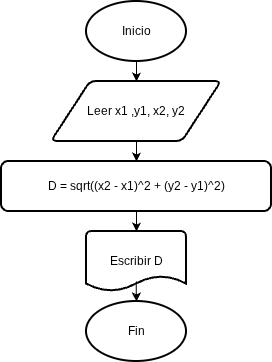

The diagram above was exported from draw.io. Its source (the exported page's mxGraphModel, read from the mxfile embedded in the PNG):
<mxGraphModel dx="755" dy="527" grid="1" gridSize="10" guides="1" tooltips="1" connect="1" arrows="1" fold="1" page="1" pageScale="1" pageWidth="827" pageHeight="1169" math="0" shadow="0">
  <root>
    <mxCell id="0" />
    <mxCell id="1" parent="0" />
    <mxCell id="9FF8qxjUxb8df9ZZBJM--9" edge="1" parent="1" source="9FF8qxjUxb8df9ZZBJM--3" style="edgeStyle=orthogonalEdgeStyle;rounded=0;orthogonalLoop=1;jettySize=auto;html=1;exitX=0.5;exitY=1;exitDx=0;exitDy=0;entryX=0.5;entryY=0;entryDx=0;entryDy=0;" target="9FF8qxjUxb8df9ZZBJM--5">
      <mxGeometry relative="1" as="geometry" />
    </mxCell>
    <mxCell id="9FF8qxjUxb8df9ZZBJM--3" parent="1" style="shape=parallelogram;html=1;strokeWidth=2;perimeter=parallelogramPerimeter;whiteSpace=wrap;rounded=1;arcSize=12;size=0.23;" value="Leer x1 ,y1, x2, y2" vertex="1">
      <mxGeometry height="60" width="170" x="315" y="100" as="geometry" />
    </mxCell>
    <mxCell id="9FF8qxjUxb8df9ZZBJM--8" edge="1" parent="1" source="9FF8qxjUxb8df9ZZBJM--4" style="edgeStyle=orthogonalEdgeStyle;rounded=0;orthogonalLoop=1;jettySize=auto;html=1;exitX=0.5;exitY=1;exitDx=0;exitDy=0;exitPerimeter=0;entryX=0.5;entryY=0;entryDx=0;entryDy=0;" target="9FF8qxjUxb8df9ZZBJM--3">
      <mxGeometry relative="1" as="geometry" />
    </mxCell>
    <mxCell id="9FF8qxjUxb8df9ZZBJM--4" parent="1" style="strokeWidth=2;html=1;shape=mxgraph.flowchart.start_1;whiteSpace=wrap;" value="Inicio" vertex="1">
      <mxGeometry height="60" width="100" x="350" y="20" as="geometry" />
    </mxCell>
    <mxCell id="9FF8qxjUxb8df9ZZBJM--5" parent="1" style="rounded=1;whiteSpace=wrap;html=1;absoluteArcSize=1;arcSize=14;strokeWidth=2;" value="D = sqrt((x2 - x1)^2 + (y2 - y1)^2)" vertex="1">
      <mxGeometry height="50" width="270" x="265" y="180" as="geometry" />
    </mxCell>
    <mxCell id="9FF8qxjUxb8df9ZZBJM--6" parent="1" style="strokeWidth=2;html=1;shape=mxgraph.flowchart.document2;whiteSpace=wrap;size=0.25;" value="Escribir D" vertex="1">
      <mxGeometry height="60" width="100" x="350" y="250" as="geometry" />
    </mxCell>
    <mxCell id="9FF8qxjUxb8df9ZZBJM--7" parent="1" style="strokeWidth=2;html=1;shape=mxgraph.flowchart.start_1;whiteSpace=wrap;" value="Fin" vertex="1">
      <mxGeometry height="60" width="100" x="350" y="320" as="geometry" />
    </mxCell>
    <mxCell id="9FF8qxjUxb8df9ZZBJM--10" edge="1" parent="1" source="9FF8qxjUxb8df9ZZBJM--5" style="edgeStyle=orthogonalEdgeStyle;rounded=0;orthogonalLoop=1;jettySize=auto;html=1;exitX=0.5;exitY=1;exitDx=0;exitDy=0;entryX=0.5;entryY=0;entryDx=0;entryDy=0;entryPerimeter=0;" target="9FF8qxjUxb8df9ZZBJM--6">
      <mxGeometry relative="1" as="geometry" />
    </mxCell>
    <mxCell id="9FF8qxjUxb8df9ZZBJM--11" edge="1" parent="1" source="9FF8qxjUxb8df9ZZBJM--6" style="endArrow=classic;html=1;rounded=0;entryX=0.5;entryY=0;entryDx=0;entryDy=0;entryPerimeter=0;exitX=0.497;exitY=0.832;exitDx=0;exitDy=0;exitPerimeter=0;" target="9FF8qxjUxb8df9ZZBJM--7" value="">
      <mxGeometry height="50" relative="1" width="50" as="geometry">
        <mxPoint x="370" y="280" as="sourcePoint" />
        <mxPoint x="420" y="230" as="targetPoint" />
      </mxGeometry>
    </mxCell>
  </root>
</mxGraphModel>